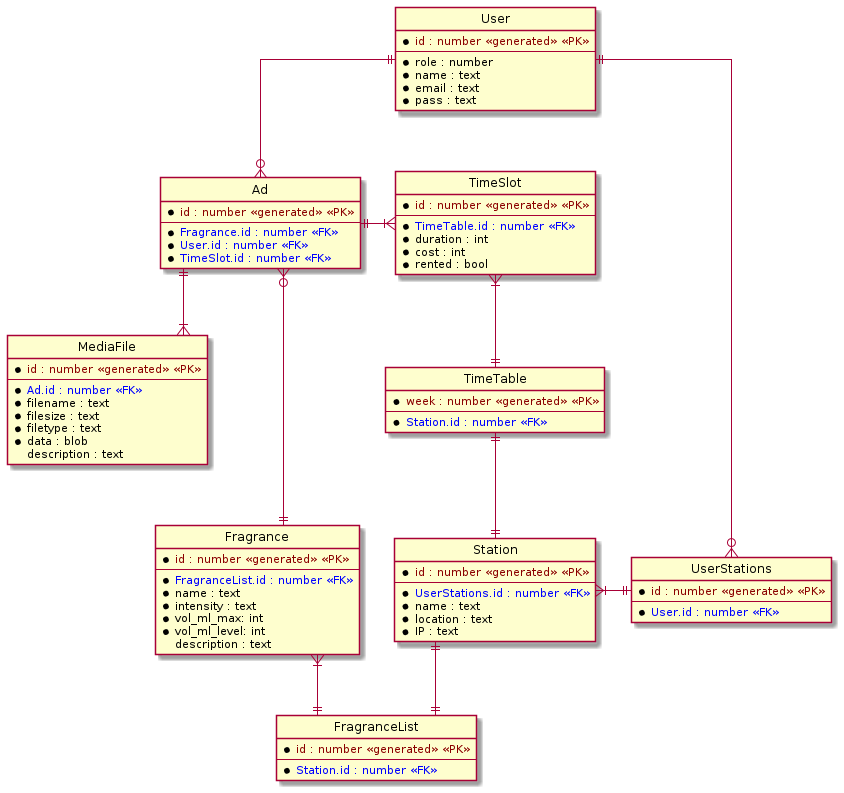

The diagram above was rendered by PlantUML. Its source (embedded in the PNG):
@startuml

' hide the spot
hide circle

' avoid problems with angled crows feet
skinparam linetype ortho


''entity "Entity01" as e01 {
''  *e1_id : number <<generated>>
''  --
''  *name : text
''  description : text
''}
''
''entity "Entity02" as e02 {
''  *e2_id : number <<generated>>
''  --
''  *e1_id : number <<FK>>
''  other_details : text
''}
''
''entity "Entity03" as e03 {
''  *e3_id : number <<generated>>
''  --
''  e1_id : number <<FK>>
''  other_details : text
''}
''
''e01 ||..o{ e02
''e01 |o..o{ e03

'' ENTITIES DEFINITION
'' - *: indicates mandatory fields 
entity "User" as USER{
  * <color:darkred>id : number <<generated>> <<PK>>
  --
  *role : number
  *name : text
  *email : text
  *pass : text
}

entity "UserStations" as SPU{
  * <color:darkred>id : number <<generated>> <<PK>>
  --
  * <color:blue>User.id : number <<FK>>
}

entity "Station" as ST{
  * <color:darkred>id : number <<generated>> <<PK>>
  --
  *<color:blue>UserStations.id : number <<FK>>
  *name : text
  *location : text
  *IP : text
}

entity "TimeTable" as TT{
  * <color:darkred>week : number <<generated>> <<PK>>
  --
  *<color:blue>Station.id : number <<FK>>
}

entity "TimeSlot" as TS{
  * <color:darkred>id : number <<generated>> <<PK>>
  --
  *<color:blue>TimeTable.id : number <<FK>>
  *duration : int
  *cost : int
  *rented : bool
}

entity "Ad" as AD{
  * <color:darkred>id : number <<generated>> <<PK>>
  --
  *<color:blue>Fragrance.id : number <<FK>>
  *<color:blue>User.id : number <<FK>>
  *<color:blue>TimeSlot.id : number <<FK>>
}

''entity "MediaFileList" as MFL{
''  *id : number <<generated>> <<PK>>
''  --
''  *Ad.id : number <<FK>>
''}

entity "MediaFile" as MF{
  * <color:darkred>id : number <<generated>> <<PK>>
  --
  *<color:blue>Ad.id : number <<FK>> 
  *filename : text
  *filesize : text
  *filetype : text
  *data : blob
  description : text
}

entity "Fragrance" as FRAG{
  * <color:darkred>id : number <<generated>> <<PK>>
  --
  *<color:blue>FragranceList.id : number <<FK>>
  *name : text
  *intensity : text
  *vol_ml_max: int
  *vol_ml_level: int
  description : text
}

entity "FragranceList" as FL{
  * <color:darkred>id : number <<generated>> <<PK>>
  --
  *<color:blue>Station.id : number <<FK>>
}


'' RELATIONSHIPS
USER ||--o{ SPU
USER ||--o{ AD
SPU ||-|{ ST 
ST ||-u-|| TT 
TT ||-u-|{ TS  
TS }|-l|| AD  
''AD ||--|| MFL  
''MFL ||--|{ MF
AD ||--|{ MF
ST ||--|| FL 
FL ||-u-|{ FRAG
AD }o--|| FRAG


@enduml